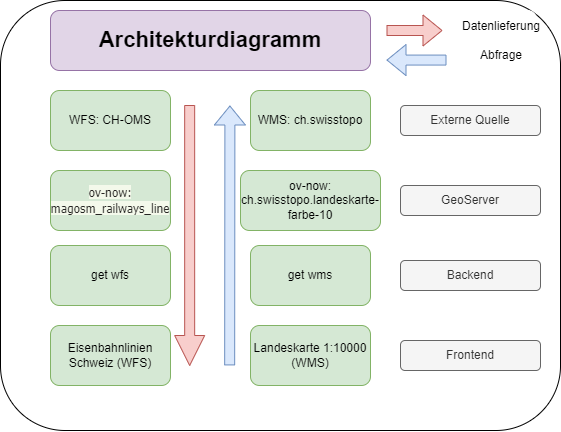

The diagram above was exported from draw.io. Its source (the exported page's mxGraphModel, read from the mxfile embedded in the PNG):
<mxGraphModel dx="978" dy="473" grid="1" gridSize="10" guides="1" tooltips="1" connect="1" arrows="1" fold="1" page="1" pageScale="1" pageWidth="827" pageHeight="1169" math="0" shadow="0">
  <root>
    <mxCell id="0" />
    <mxCell id="1" parent="0" />
    <mxCell id="30ZeFN75-0qRtVtuABKo-1" value="" style="rounded=1;whiteSpace=wrap;html=1;" vertex="1" parent="1">
      <mxGeometry x="134" y="350" width="560" height="430" as="geometry" />
    </mxCell>
    <mxCell id="30ZeFN75-0qRtVtuABKo-2" value="Externe Quelle" style="rounded=1;whiteSpace=wrap;html=1;fillColor=#f5f5f5;fontColor=#333333;strokeColor=#666666;" vertex="1" parent="1">
      <mxGeometry x="534" y="455" width="140" height="30" as="geometry" />
    </mxCell>
    <mxCell id="30ZeFN75-0qRtVtuABKo-3" value="GeoServer" style="rounded=1;whiteSpace=wrap;html=1;fillColor=#f5f5f5;fontColor=#333333;strokeColor=#666666;" vertex="1" parent="1">
      <mxGeometry x="534" y="535" width="140" height="30" as="geometry" />
    </mxCell>
    <mxCell id="30ZeFN75-0qRtVtuABKo-4" value="Frontend" style="rounded=1;whiteSpace=wrap;html=1;fillColor=#f5f5f5;fontColor=#333333;strokeColor=#666666;" vertex="1" parent="1">
      <mxGeometry x="534" y="690" width="140" height="30" as="geometry" />
    </mxCell>
    <mxCell id="30ZeFN75-0qRtVtuABKo-5" value="Backend" style="rounded=1;whiteSpace=wrap;html=1;fillColor=#f5f5f5;fontColor=#333333;strokeColor=#666666;" vertex="1" parent="1">
      <mxGeometry x="534" y="610" width="140" height="30" as="geometry" />
    </mxCell>
    <mxCell id="30ZeFN75-0qRtVtuABKo-6" value="WMS: ch.swisstopo" style="rounded=1;whiteSpace=wrap;html=1;fillColor=#d5e8d4;strokeColor=#82b366;" vertex="1" parent="1">
      <mxGeometry x="384" y="440" width="120" height="60" as="geometry" />
    </mxCell>
    <mxCell id="30ZeFN75-0qRtVtuABKo-7" value="get wms&lt;span style=&quot;color: rgba(0, 0, 0, 0); font-family: monospace; font-size: 0px; text-align: start; text-wrap: nowrap;&quot;&gt;%3CmxGraphModel%3E%3Croot%3E%3CmxCell%20id%3D%220%22%2F%3E%3CmxCell%20id%3D%221%22%20parent%3D%220%22%2F%3E%3CmxCell%20id%3D%222%22%20value%3D%22GeoServer%22%20style%3D%22rounded%3D1%3BwhiteSpace%3Dwrap%3Bhtml%3D1%3B%22%20vertex%3D%221%22%20parent%3D%221%22%3E%3CmxGeometry%20x%3D%22170%22%20y%3D%2270%22%20width%3D%22140%22%20height%3D%2230%22%20as%3D%22geometry%22%2F%3E%3C%2FmxCell%3E%3C%2Froot%3E%3C%2FmxGraphModel%3E&lt;/span&gt;&lt;span style=&quot;color: rgba(0, 0, 0, 0); font-family: monospace; font-size: 0px; text-align: start; text-wrap: nowrap;&quot;&gt;%3CmxGraphModel%3E%3Croot%3E%3CmxCell%20id%3D%220%22%2F%3E%3CmxCell%20id%3D%221%22%20parent%3D%220%22%2F%3E%3CmxCell%20id%3D%222%22%20value%3D%22GeoServer%22%20style%3D%22rounded%3D1%3BwhiteSpace%3Dwrap%3Bhtml%3D1%3B%22%20vertex%3D%221%22%20parent%3D%221%22%3E%3CmxGeometry%20x%3D%22170%22%20y%3D%2270%22%20width%3D%22140%22%20height%3D%2230%22%20as%3D%22geometry%22%2F%3E%3C%2FmxCell%3E%3C%2Froot%3E%3C%2FmxGraphModel%3E&lt;/span&gt;" style="rounded=1;whiteSpace=wrap;html=1;fillColor=#d5e8d4;strokeColor=#82b366;" vertex="1" parent="1">
      <mxGeometry x="384" y="595" width="120" height="60" as="geometry" />
    </mxCell>
    <mxCell id="30ZeFN75-0qRtVtuABKo-8" value="get wfs&lt;span style=&quot;color: rgba(0, 0, 0, 0); font-family: monospace; font-size: 0px; text-align: start; text-wrap: nowrap;&quot;&gt;%3CmxGraphModel%3E%3Croot%3E%3CmxCell%20id%3D%220%22%2F%3E%3CmxCell%20id%3D%221%22%20parent%3D%220%22%2F%3E%3CmxCell%20id%3D%222%22%20value%3D%22GeoServer%22%20style%3D%22rounded%3D1%3BwhiteSpace%3Dwrap%3Bhtml%3D1%3B%22%20vertex%3D%221%22%20parent%3D%221%22%3E%3CmxGeometry%20x%3D%22170%22%20y%3D%2270%22%20width%3D%22140%22%20height%3D%2230%22%20as%3D%22geometry%22%2F%3E%3C%2FmxCell%3E%3C%2Froot%3E%3C%2FmxGraphModel%3E&lt;/span&gt;&lt;span style=&quot;color: rgba(0, 0, 0, 0); font-family: monospace; font-size: 0px; text-align: start; text-wrap: nowrap;&quot;&gt;%3CmxGraphModel%3E%3Croot%3E%3CmxCell%20id%3D%220%22%2F%3E%3CmxCell%20id%3D%221%22%20parent%3D%220%22%2F%3E%3CmxCell%20id%3D%222%22%20value%3D%22GeoServer%22%20style%3D%22rounded%3D1%3BwhiteSpace%3Dwrap%3Bhtml%3D1%3B%22%20vertex%3D%221%22%20parent%3D%221%22%3E%3CmxGeometry%20x%3D%22170%22%20y%3D%2270%22%20width%3D%22140%22%20height%3D%2230%22%20as%3D%22geometry%22%2F%3E%3C%2FmxCell%3E%3C%2Froot%3E%3C%2FmxGraphModel%fs&lt;/span&gt;" style="rounded=1;whiteSpace=wrap;html=1;fillColor=#d5e8d4;strokeColor=#82b366;" vertex="1" parent="1">
      <mxGeometry x="184" y="595" width="120" height="60" as="geometry" />
    </mxCell>
    <mxCell id="30ZeFN75-0qRtVtuABKo-9" value="Eisenbahnlinien Schweiz (WFS)" style="rounded=1;whiteSpace=wrap;html=1;fillColor=#d5e8d4;strokeColor=#82b366;" vertex="1" parent="1">
      <mxGeometry x="184" y="675" width="120" height="60" as="geometry" />
    </mxCell>
    <mxCell id="30ZeFN75-0qRtVtuABKo-10" value="Landeskarte 1:10000 (WMS)" style="rounded=1;whiteSpace=wrap;html=1;fillColor=#d5e8d4;strokeColor=#82b366;" vertex="1" parent="1">
      <mxGeometry x="384" y="675" width="120" height="60" as="geometry" />
    </mxCell>
    <mxCell id="30ZeFN75-0qRtVtuABKo-11" value="ov-now:&lt;div&gt;ch.swisstopo.landeskarte-farbe-10&lt;/div&gt;" style="rounded=1;whiteSpace=wrap;html=1;fillColor=#d5e8d4;strokeColor=#82b366;" vertex="1" parent="1">
      <mxGeometry x="374" y="520" width="140" height="60" as="geometry" />
    </mxCell>
    <mxCell id="30ZeFN75-0qRtVtuABKo-12" value="&lt;font face=&quot;Tahoma, Lucida Sans Unicode, Lucida Grande, Verdana, sans-serif&quot; color=&quot;#262523&quot;&gt;&lt;span style=&quot;background-color: rgb(244, 249, 235);&quot;&gt;ov-now&lt;/span&gt;&lt;/font&gt;&lt;span style=&quot;background-color: rgb(244, 249, 235); color: rgb(38, 37, 35); font-family: Tahoma, &amp;quot;Lucida Sans Unicode&amp;quot;, &amp;quot;Lucida Grande&amp;quot;, Verdana, sans-serif;&quot;&gt;:&lt;/span&gt;&lt;div&gt;&lt;span style=&quot;background-color: rgb(244, 249, 235); color: rgb(38, 37, 35); font-family: Tahoma, &amp;quot;Lucida Sans Unicode&amp;quot;, &amp;quot;Lucida Grande&amp;quot;, Verdana, sans-serif;&quot;&gt;magosm_railways_line&lt;/span&gt;&lt;/div&gt;" style="rounded=1;whiteSpace=wrap;html=1;fillColor=#d5e8d4;strokeColor=#82b366;" vertex="1" parent="1">
      <mxGeometry x="184" y="520" width="120" height="60" as="geometry" />
    </mxCell>
    <mxCell id="30ZeFN75-0qRtVtuABKo-13" value="WFS: CH-OMS" style="rounded=1;whiteSpace=wrap;html=1;fillColor=#d5e8d4;strokeColor=#82b366;" vertex="1" parent="1">
      <mxGeometry x="184" y="440" width="120" height="60" as="geometry" />
    </mxCell>
    <mxCell id="30ZeFN75-0qRtVtuABKo-14" value="&lt;b&gt;&lt;font style=&quot;font-size: 22px;&quot;&gt;Architekturdiagramm&lt;/font&gt;&lt;/b&gt;" style="rounded=1;whiteSpace=wrap;html=1;fillColor=#e1d5e7;strokeColor=#9673a6;" vertex="1" parent="1">
      <mxGeometry x="184" y="360" width="320" height="60" as="geometry" />
    </mxCell>
    <mxCell id="30ZeFN75-0qRtVtuABKo-16" value="" style="endArrow=classic;html=1;rounded=0;entryX=0.429;entryY=0.256;entryDx=0;entryDy=0;entryPerimeter=0;shape=flexArrow;fillColor=#dae8fc;strokeColor=#6c8ebf;" edge="1" parent="1">
      <mxGeometry width="50" height="50" relative="1" as="geometry">
        <mxPoint x="363.16631578947374" y="714.9200000000001" as="sourcePoint" />
        <mxPoint x="363.40999999999997" y="455" as="targetPoint" />
      </mxGeometry>
    </mxCell>
    <mxCell id="30ZeFN75-0qRtVtuABKo-18" value="" style="endArrow=classic;html=1;rounded=0;shape=arrow;fillColor=#f8cecc;strokeColor=#b85450;" edge="1" parent="1">
      <mxGeometry width="50" height="50" relative="1" as="geometry">
        <mxPoint x="323.16999999999996" y="455" as="sourcePoint" />
        <mxPoint x="323.16999999999996" y="715" as="targetPoint" />
      </mxGeometry>
    </mxCell>
    <mxCell id="30ZeFN75-0qRtVtuABKo-20" value="" style="endArrow=classic;html=1;rounded=0;fillColor=#f8cecc;strokeColor=#b85450;shape=flexArrow;" edge="1" parent="1">
      <mxGeometry width="50" height="50" relative="1" as="geometry">
        <mxPoint x="520" y="380" as="sourcePoint" />
        <mxPoint x="576" y="380" as="targetPoint" />
      </mxGeometry>
    </mxCell>
    <mxCell id="30ZeFN75-0qRtVtuABKo-21" value="" style="endArrow=classic;html=1;rounded=0;fillColor=#dae8fc;strokeColor=#6c8ebf;shape=flexArrow;" edge="1" parent="1">
      <mxGeometry width="50" height="50" relative="1" as="geometry">
        <mxPoint x="580" y="409.57" as="sourcePoint" />
        <mxPoint x="520" y="409.57" as="targetPoint" />
      </mxGeometry>
    </mxCell>
    <mxCell id="30ZeFN75-0qRtVtuABKo-25" value="Datenlieferung&lt;div&gt;&lt;br&gt;&lt;/div&gt;&lt;div&gt;Abfrage&lt;/div&gt;" style="rounded=1;whiteSpace=wrap;html=1;strokeColor=#FFFFFF;" vertex="1" parent="1">
      <mxGeometry x="600" y="360" width="70" height="60" as="geometry" />
    </mxCell>
  </root>
</mxGraphModel>